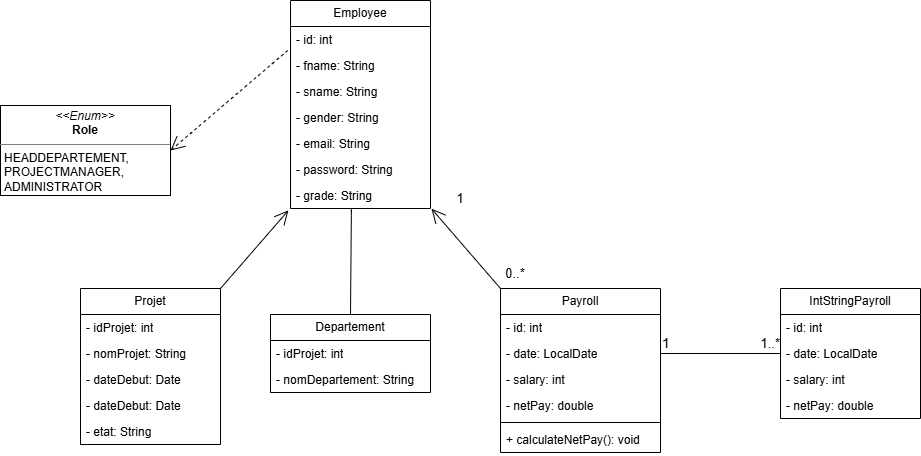

The diagram above was exported from draw.io. Its source (the exported page's mxGraphModel, read from the mxfile embedded in the PNG):
<mxGraphModel dx="1947" dy="1818" grid="1" gridSize="10" guides="1" tooltips="1" connect="1" arrows="1" fold="1" page="1" pageScale="1" pageWidth="850" pageHeight="1100" math="0" shadow="0">
  <root>
    <mxCell id="0" />
    <mxCell id="1" parent="0" />
    <mxCell id="8hbsHZcuAV-aj0mG_bMQ-1" parent="1" style="swimlane;fontStyle=0;childLayout=stackLayout;horizontal=1;startSize=26;fillColor=none;horizontalStack=0;resizeParent=1;resizeParentMax=0;resizeLast=0;collapsible=1;marginBottom=0;whiteSpace=wrap;html=1;" value="Projet" vertex="1">
      <mxGeometry height="156" width="140" x="-10" y="90" as="geometry" />
    </mxCell>
    <mxCell id="8hbsHZcuAV-aj0mG_bMQ-2" parent="8hbsHZcuAV-aj0mG_bMQ-1" style="text;strokeColor=none;fillColor=none;align=left;verticalAlign=top;spacingLeft=4;spacingRight=4;overflow=hidden;rotatable=0;points=[[0,0.5],[1,0.5]];portConstraint=eastwest;whiteSpace=wrap;html=1;" value="- idProjet: int" vertex="1">
      <mxGeometry height="26" width="140" y="26" as="geometry" />
    </mxCell>
    <mxCell id="8hbsHZcuAV-aj0mG_bMQ-3" parent="8hbsHZcuAV-aj0mG_bMQ-1" style="text;strokeColor=none;fillColor=none;align=left;verticalAlign=top;spacingLeft=4;spacingRight=4;overflow=hidden;rotatable=0;points=[[0,0.5],[1,0.5]];portConstraint=eastwest;whiteSpace=wrap;html=1;" value="- nomProjet: String" vertex="1">
      <mxGeometry height="26" width="140" y="52" as="geometry" />
    </mxCell>
    <mxCell id="8hbsHZcuAV-aj0mG_bMQ-4" parent="8hbsHZcuAV-aj0mG_bMQ-1" style="text;strokeColor=none;fillColor=none;align=left;verticalAlign=top;spacingLeft=4;spacingRight=4;overflow=hidden;rotatable=0;points=[[0,0.5],[1,0.5]];portConstraint=eastwest;whiteSpace=wrap;html=1;" value="- dateDebut: Date" vertex="1">
      <mxGeometry height="26" width="140" y="78" as="geometry" />
    </mxCell>
    <mxCell id="8hbsHZcuAV-aj0mG_bMQ-17" parent="8hbsHZcuAV-aj0mG_bMQ-1" style="text;strokeColor=none;fillColor=none;align=left;verticalAlign=top;spacingLeft=4;spacingRight=4;overflow=hidden;rotatable=0;points=[[0,0.5],[1,0.5]];portConstraint=eastwest;whiteSpace=wrap;html=1;" value="- dateDebut: Date" vertex="1">
      <mxGeometry height="26" width="140" y="104" as="geometry" />
    </mxCell>
    <mxCell id="8hbsHZcuAV-aj0mG_bMQ-18" parent="8hbsHZcuAV-aj0mG_bMQ-1" style="text;strokeColor=none;fillColor=none;align=left;verticalAlign=top;spacingLeft=4;spacingRight=4;overflow=hidden;rotatable=0;points=[[0,0.5],[1,0.5]];portConstraint=eastwest;whiteSpace=wrap;html=1;" value="- etat: String" vertex="1">
      <mxGeometry height="26" width="140" y="130" as="geometry" />
    </mxCell>
    <mxCell id="8hbsHZcuAV-aj0mG_bMQ-5" parent="1" style="swimlane;fontStyle=0;childLayout=stackLayout;horizontal=1;startSize=26;fillColor=none;horizontalStack=0;resizeParent=1;resizeParentMax=0;resizeLast=0;collapsible=1;marginBottom=0;whiteSpace=wrap;html=1;" value="Payroll" vertex="1">
      <mxGeometry height="164" width="160" x="410" y="90" as="geometry">
        <mxRectangle height="30" width="80" x="430" y="90" as="alternateBounds" />
      </mxGeometry>
    </mxCell>
    <mxCell id="8hbsHZcuAV-aj0mG_bMQ-6" parent="8hbsHZcuAV-aj0mG_bMQ-5" style="text;strokeColor=none;fillColor=none;align=left;verticalAlign=top;spacingLeft=4;spacingRight=4;overflow=hidden;rotatable=0;points=[[0,0.5],[1,0.5]];portConstraint=eastwest;whiteSpace=wrap;html=1;" value="- id: int" vertex="1">
      <mxGeometry height="26" width="160" y="26" as="geometry" />
    </mxCell>
    <mxCell id="8hbsHZcuAV-aj0mG_bMQ-8" parent="8hbsHZcuAV-aj0mG_bMQ-5" style="text;strokeColor=none;fillColor=none;align=left;verticalAlign=top;spacingLeft=4;spacingRight=4;overflow=hidden;rotatable=0;points=[[0,0.5],[1,0.5]];portConstraint=eastwest;whiteSpace=wrap;html=1;" value="- date: LocalDate" vertex="1">
      <mxGeometry height="26" width="160" y="52" as="geometry" />
    </mxCell>
    <mxCell id="8hbsHZcuAV-aj0mG_bMQ-25" parent="8hbsHZcuAV-aj0mG_bMQ-5" style="text;strokeColor=none;fillColor=none;align=left;verticalAlign=top;spacingLeft=4;spacingRight=4;overflow=hidden;rotatable=0;points=[[0,0.5],[1,0.5]];portConstraint=eastwest;whiteSpace=wrap;html=1;" value="- salary: int" vertex="1">
      <mxGeometry height="26" width="160" y="78" as="geometry" />
    </mxCell>
    <mxCell id="8hbsHZcuAV-aj0mG_bMQ-26" parent="8hbsHZcuAV-aj0mG_bMQ-5" style="text;strokeColor=none;fillColor=none;align=left;verticalAlign=top;spacingLeft=4;spacingRight=4;overflow=hidden;rotatable=0;points=[[0,0.5],[1,0.5]];portConstraint=eastwest;whiteSpace=wrap;html=1;" value="- netPay: double" vertex="1">
      <mxGeometry height="26" width="160" y="104" as="geometry" />
    </mxCell>
    <mxCell id="8hbsHZcuAV-aj0mG_bMQ-44" parent="8hbsHZcuAV-aj0mG_bMQ-5" style="line;strokeWidth=1;fillColor=none;align=left;verticalAlign=middle;spacingTop=-1;spacingLeft=3;spacingRight=3;rotatable=0;labelPosition=right;points=[];portConstraint=eastwest;strokeColor=inherit;" value="" vertex="1">
      <mxGeometry height="8" width="160" y="130" as="geometry" />
    </mxCell>
    <mxCell id="8hbsHZcuAV-aj0mG_bMQ-45" parent="8hbsHZcuAV-aj0mG_bMQ-5" style="text;strokeColor=none;fillColor=none;align=left;verticalAlign=top;spacingLeft=4;spacingRight=4;overflow=hidden;rotatable=0;points=[[0,0.5],[1,0.5]];portConstraint=eastwest;whiteSpace=wrap;html=1;" value="+ calculateNetPay(): void" vertex="1">
      <mxGeometry height="26" width="160" y="138" as="geometry" />
    </mxCell>
    <mxCell id="8hbsHZcuAV-aj0mG_bMQ-13" parent="1" style="swimlane;fontStyle=0;childLayout=stackLayout;horizontal=1;startSize=26;fillColor=none;horizontalStack=0;resizeParent=1;resizeParentMax=0;resizeLast=0;collapsible=1;marginBottom=0;whiteSpace=wrap;html=1;" value="Employee" vertex="1">
      <mxGeometry height="208" width="140" x="200" y="-198" as="geometry" />
    </mxCell>
    <mxCell id="8hbsHZcuAV-aj0mG_bMQ-14" parent="8hbsHZcuAV-aj0mG_bMQ-13" style="text;strokeColor=none;fillColor=none;align=left;verticalAlign=top;spacingLeft=4;spacingRight=4;overflow=hidden;rotatable=0;points=[[0,0.5],[1,0.5]];portConstraint=eastwest;whiteSpace=wrap;html=1;" value="- id: int" vertex="1">
      <mxGeometry height="26" width="140" y="26" as="geometry" />
    </mxCell>
    <mxCell id="8hbsHZcuAV-aj0mG_bMQ-15" parent="8hbsHZcuAV-aj0mG_bMQ-13" style="text;strokeColor=none;fillColor=none;align=left;verticalAlign=top;spacingLeft=4;spacingRight=4;overflow=hidden;rotatable=0;points=[[0,0.5],[1,0.5]];portConstraint=eastwest;whiteSpace=wrap;html=1;" value="- fname: String" vertex="1">
      <mxGeometry height="26" width="140" y="52" as="geometry" />
    </mxCell>
    <mxCell id="8hbsHZcuAV-aj0mG_bMQ-16" parent="8hbsHZcuAV-aj0mG_bMQ-13" style="text;strokeColor=none;fillColor=none;align=left;verticalAlign=top;spacingLeft=4;spacingRight=4;overflow=hidden;rotatable=0;points=[[0,0.5],[1,0.5]];portConstraint=eastwest;whiteSpace=wrap;html=1;" value="- sname: String" vertex="1">
      <mxGeometry height="26" width="140" y="78" as="geometry" />
    </mxCell>
    <mxCell id="8hbsHZcuAV-aj0mG_bMQ-56" parent="8hbsHZcuAV-aj0mG_bMQ-13" style="text;strokeColor=none;fillColor=none;align=left;verticalAlign=top;spacingLeft=4;spacingRight=4;overflow=hidden;rotatable=0;points=[[0,0.5],[1,0.5]];portConstraint=eastwest;whiteSpace=wrap;html=1;" value="- gender: String" vertex="1">
      <mxGeometry height="26" width="140" y="104" as="geometry" />
    </mxCell>
    <mxCell id="8hbsHZcuAV-aj0mG_bMQ-57" parent="8hbsHZcuAV-aj0mG_bMQ-13" style="text;strokeColor=none;fillColor=none;align=left;verticalAlign=top;spacingLeft=4;spacingRight=4;overflow=hidden;rotatable=0;points=[[0,0.5],[1,0.5]];portConstraint=eastwest;whiteSpace=wrap;html=1;" value="- email: String" vertex="1">
      <mxGeometry height="26" width="140" y="130" as="geometry" />
    </mxCell>
    <mxCell id="8hbsHZcuAV-aj0mG_bMQ-58" parent="8hbsHZcuAV-aj0mG_bMQ-13" style="text;strokeColor=none;fillColor=none;align=left;verticalAlign=top;spacingLeft=4;spacingRight=4;overflow=hidden;rotatable=0;points=[[0,0.5],[1,0.5]];portConstraint=eastwest;whiteSpace=wrap;html=1;" value="- password: String" vertex="1">
      <mxGeometry height="26" width="140" y="156" as="geometry" />
    </mxCell>
    <mxCell id="8hbsHZcuAV-aj0mG_bMQ-59" parent="8hbsHZcuAV-aj0mG_bMQ-13" style="text;strokeColor=none;fillColor=none;align=left;verticalAlign=top;spacingLeft=4;spacingRight=4;overflow=hidden;rotatable=0;points=[[0,0.5],[1,0.5]];portConstraint=eastwest;whiteSpace=wrap;html=1;" value="- grade: String" vertex="1">
      <mxGeometry height="26" width="140" y="182" as="geometry" />
    </mxCell>
    <mxCell id="8hbsHZcuAV-aj0mG_bMQ-24" parent="1" style="verticalAlign=top;align=left;overflow=fill;html=1;whiteSpace=wrap;" value="&lt;p style=&quot;margin:0px;margin-top:4px;text-align:center;&quot;&gt;&lt;i&gt;&amp;lt;&amp;lt;Enum&amp;gt;&amp;gt;&lt;/i&gt;&lt;br&gt;&lt;b&gt;Role&lt;/b&gt;&lt;/p&gt;&lt;hr size=&quot;1&quot; style=&quot;border-style:solid;&quot;&gt;&lt;p style=&quot;margin:0px;margin-left:4px;&quot;&gt;HEADDEPARTEMENT,&lt;/p&gt;&lt;p style=&quot;margin:0px;margin-left:4px;&quot;&gt;PROJECTMANAGER,&lt;/p&gt;&lt;p style=&quot;margin:0px;margin-left:4px;&quot;&gt;ADMINISTRATOR&lt;/p&gt;" vertex="1">
      <mxGeometry height="90" width="170" x="-90" y="-93" as="geometry" />
    </mxCell>
    <mxCell id="8hbsHZcuAV-aj0mG_bMQ-27" edge="1" parent="1" source="8hbsHZcuAV-aj0mG_bMQ-5" style="endArrow=open;endFill=1;endSize=12;html=1;rounded=0;fontSize=12;curved=1;exitX=0;exitY=0;exitDx=0;exitDy=0;entryX=1.007;entryY=1.008;entryDx=0;entryDy=0;entryPerimeter=0;" target="8hbsHZcuAV-aj0mG_bMQ-59" value="">
      <mxGeometry relative="1" width="160" as="geometry">
        <mxPoint x="280" y="90" as="sourcePoint" />
        <mxPoint x="370" y="100" as="targetPoint" />
      </mxGeometry>
    </mxCell>
    <mxCell id="8hbsHZcuAV-aj0mG_bMQ-28" parent="1" style="text;html=1;whiteSpace=wrap;strokeColor=none;fillColor=none;align=center;verticalAlign=middle;rounded=0;fontSize=13;" value="0..*" vertex="1">
      <mxGeometry height="30" width="60" x="395" y="60" as="geometry" />
    </mxCell>
    <mxCell id="8hbsHZcuAV-aj0mG_bMQ-29" parent="1" style="text;html=1;whiteSpace=wrap;strokeColor=none;fillColor=none;align=center;verticalAlign=middle;rounded=0;fontSize=13;" value="1" vertex="1">
      <mxGeometry height="20" width="50" x="345" y="-10" as="geometry" />
    </mxCell>
    <mxCell id="8hbsHZcuAV-aj0mG_bMQ-30" parent="1" style="swimlane;fontStyle=0;childLayout=stackLayout;horizontal=1;startSize=26;fillColor=none;horizontalStack=0;resizeParent=1;resizeParentMax=0;resizeLast=0;collapsible=1;marginBottom=0;whiteSpace=wrap;html=1;" value="IntStringPayroll" vertex="1">
      <mxGeometry height="130" width="140" x="690" y="90" as="geometry">
        <mxRectangle height="30" width="80" x="430" y="90" as="alternateBounds" />
      </mxGeometry>
    </mxCell>
    <mxCell id="8hbsHZcuAV-aj0mG_bMQ-31" parent="8hbsHZcuAV-aj0mG_bMQ-30" style="text;strokeColor=none;fillColor=none;align=left;verticalAlign=top;spacingLeft=4;spacingRight=4;overflow=hidden;rotatable=0;points=[[0,0.5],[1,0.5]];portConstraint=eastwest;whiteSpace=wrap;html=1;" value="- id: int" vertex="1">
      <mxGeometry height="26" width="140" y="26" as="geometry" />
    </mxCell>
    <mxCell id="8hbsHZcuAV-aj0mG_bMQ-32" parent="8hbsHZcuAV-aj0mG_bMQ-30" style="text;strokeColor=none;fillColor=none;align=left;verticalAlign=top;spacingLeft=4;spacingRight=4;overflow=hidden;rotatable=0;points=[[0,0.5],[1,0.5]];portConstraint=eastwest;whiteSpace=wrap;html=1;" value="- date: LocalDate" vertex="1">
      <mxGeometry height="26" width="140" y="52" as="geometry" />
    </mxCell>
    <mxCell id="8hbsHZcuAV-aj0mG_bMQ-33" parent="8hbsHZcuAV-aj0mG_bMQ-30" style="text;strokeColor=none;fillColor=none;align=left;verticalAlign=top;spacingLeft=4;spacingRight=4;overflow=hidden;rotatable=0;points=[[0,0.5],[1,0.5]];portConstraint=eastwest;whiteSpace=wrap;html=1;" value="- salary: int" vertex="1">
      <mxGeometry height="26" width="140" y="78" as="geometry" />
    </mxCell>
    <mxCell id="8hbsHZcuAV-aj0mG_bMQ-34" parent="8hbsHZcuAV-aj0mG_bMQ-30" style="text;strokeColor=none;fillColor=none;align=left;verticalAlign=top;spacingLeft=4;spacingRight=4;overflow=hidden;rotatable=0;points=[[0,0.5],[1,0.5]];portConstraint=eastwest;whiteSpace=wrap;html=1;" value="- netPay: double" vertex="1">
      <mxGeometry height="26" width="140" y="104" as="geometry" />
    </mxCell>
    <mxCell id="8hbsHZcuAV-aj0mG_bMQ-36" edge="1" parent="1" source="8hbsHZcuAV-aj0mG_bMQ-8" style="endArrow=none;html=1;edgeStyle=orthogonalEdgeStyle;rounded=0;fontSize=12;startSize=8;endSize=8;curved=1;exitX=1;exitY=0.5;exitDx=0;exitDy=0;entryX=0;entryY=0.5;entryDx=0;entryDy=0;" target="8hbsHZcuAV-aj0mG_bMQ-32" value="">
      <mxGeometry relative="1" as="geometry">
        <mxPoint x="600" y="90" as="sourcePoint" />
        <mxPoint x="760" y="90" as="targetPoint" />
      </mxGeometry>
    </mxCell>
    <mxCell id="8hbsHZcuAV-aj0mG_bMQ-37" connectable="0" parent="8hbsHZcuAV-aj0mG_bMQ-36" style="edgeLabel;resizable=0;html=1;align=left;verticalAlign=bottom;fontSize=14;" value="1" vertex="1">
      <mxGeometry relative="1" x="-1" as="geometry" />
    </mxCell>
    <mxCell id="8hbsHZcuAV-aj0mG_bMQ-38" connectable="0" parent="8hbsHZcuAV-aj0mG_bMQ-36" style="edgeLabel;resizable=0;html=1;align=right;verticalAlign=bottom;fontSize=13;" value="1..*" vertex="1">
      <mxGeometry relative="1" x="1" as="geometry" />
    </mxCell>
    <mxCell id="8hbsHZcuAV-aj0mG_bMQ-40" edge="1" parent="1" source="8hbsHZcuAV-aj0mG_bMQ-15" style="endArrow=open;endSize=12;dashed=1;html=1;rounded=0;fontSize=12;curved=1;entryX=1;entryY=0.5;entryDx=0;entryDy=0;exitX=-0.02;exitY=-0.077;exitDx=0;exitDy=0;exitPerimeter=0;" target="8hbsHZcuAV-aj0mG_bMQ-24" value="">
      <mxGeometry relative="1" width="160" as="geometry">
        <mxPoint x="70" y="90" as="sourcePoint" />
        <mxPoint x="230" y="90" as="targetPoint" />
      </mxGeometry>
    </mxCell>
    <mxCell id="8hbsHZcuAV-aj0mG_bMQ-46" parent="1" style="swimlane;fontStyle=0;childLayout=stackLayout;horizontal=1;startSize=26;fillColor=none;horizontalStack=0;resizeParent=1;resizeParentMax=0;resizeLast=0;collapsible=1;marginBottom=0;whiteSpace=wrap;html=1;" value="&lt;span style=&quot;text-align: left;&quot;&gt;Departement&lt;/span&gt;" vertex="1">
      <mxGeometry height="78" width="160" x="180" y="116" as="geometry" />
    </mxCell>
    <mxCell id="8hbsHZcuAV-aj0mG_bMQ-47" parent="8hbsHZcuAV-aj0mG_bMQ-46" style="text;strokeColor=none;fillColor=none;align=left;verticalAlign=top;spacingLeft=4;spacingRight=4;overflow=hidden;rotatable=0;points=[[0,0.5],[1,0.5]];portConstraint=eastwest;whiteSpace=wrap;html=1;" value="- idProjet: int" vertex="1">
      <mxGeometry height="26" width="160" y="26" as="geometry" />
    </mxCell>
    <mxCell id="8hbsHZcuAV-aj0mG_bMQ-48" parent="8hbsHZcuAV-aj0mG_bMQ-46" style="text;strokeColor=none;fillColor=none;align=left;verticalAlign=top;spacingLeft=4;spacingRight=4;overflow=hidden;rotatable=0;points=[[0,0.5],[1,0.5]];portConstraint=eastwest;whiteSpace=wrap;html=1;" value="- nomDepartement: String" vertex="1">
      <mxGeometry height="26" width="160" y="52" as="geometry" />
    </mxCell>
    <mxCell id="8hbsHZcuAV-aj0mG_bMQ-55" edge="1" parent="1" source="8hbsHZcuAV-aj0mG_bMQ-1" style="endArrow=open;endFill=1;endSize=12;html=1;rounded=0;fontSize=12;curved=1;exitX=1;exitY=0;exitDx=0;exitDy=0;entryX=-0.015;entryY=1.073;entryDx=0;entryDy=0;entryPerimeter=0;" target="8hbsHZcuAV-aj0mG_bMQ-59" value="">
      <mxGeometry relative="1" width="160" as="geometry">
        <mxPoint x="270" y="230" as="sourcePoint" />
        <mxPoint x="180" y="120" as="targetPoint" />
      </mxGeometry>
    </mxCell>
    <mxCell id="8hbsHZcuAV-aj0mG_bMQ-60" edge="1" parent="1" source="8hbsHZcuAV-aj0mG_bMQ-59" style="endArrow=none;html=1;edgeStyle=orthogonalEdgeStyle;rounded=0;fontSize=12;startSize=8;endSize=8;curved=0;entryX=0.5;entryY=0;entryDx=0;entryDy=0;exitX=0.435;exitY=1.136;exitDx=0;exitDy=0;exitPerimeter=0;" target="8hbsHZcuAV-aj0mG_bMQ-46" value="">
      <mxGeometry relative="1" as="geometry">
        <Array as="points">
          <mxPoint x="260" y="11" />
        </Array>
        <mxPoint x="350" y="130" as="sourcePoint" />
        <mxPoint x="510" y="130" as="targetPoint" />
      </mxGeometry>
    </mxCell>
  </root>
</mxGraphModel>